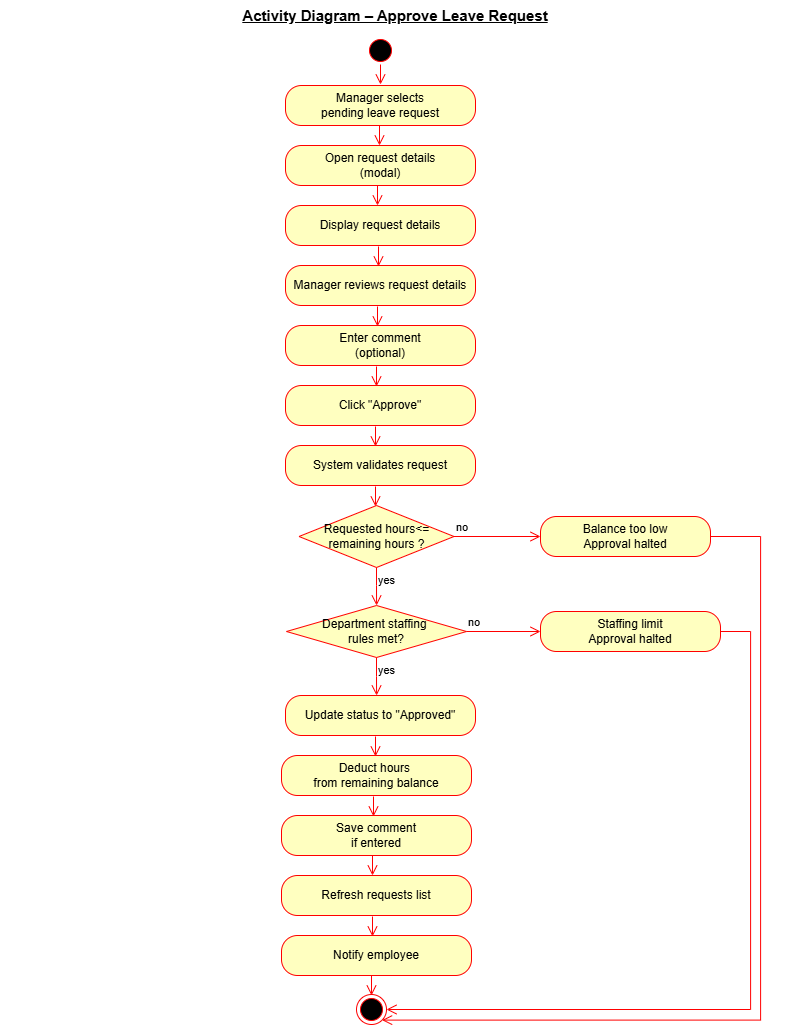

The diagram above was exported from draw.io. Its source (the exported page's mxGraphModel, read from the mxfile embedded in the PNG):
<mxGraphModel dx="1720" dy="1029" grid="1" gridSize="10" guides="1" tooltips="1" connect="1" arrows="1" fold="1" page="1" pageScale="1" pageWidth="850" pageHeight="1100" math="0" shadow="0">
  <root>
    <mxCell id="0" />
    <mxCell id="1" parent="0" />
    <mxCell id="4I49krayNDLjpUX7OWlo-1" parent="1" style="text;html=1;whiteSpace=wrap;strokeColor=none;fillColor=none;align=center;verticalAlign=middle;rounded=0;fontStyle=5;fontSize=15;" value="Activity Diagram – Approve Leave Request" vertex="1">
      <mxGeometry height="30" width="790" x="40" y="15" as="geometry" />
    </mxCell>
    <mxCell id="4I49krayNDLjpUX7OWlo-6" parent="1" style="ellipse;html=1;shape=startState;fillColor=#000000;strokeColor=#ff0000;" value="" vertex="1">
      <mxGeometry height="30" width="30" x="405" y="50" as="geometry" />
    </mxCell>
    <mxCell id="4I49krayNDLjpUX7OWlo-7" edge="1" parent="1" style="edgeStyle=orthogonalEdgeStyle;html=1;verticalAlign=bottom;endArrow=open;endSize=8;strokeColor=#ff0000;rounded=0;" value="">
      <mxGeometry relative="1" as="geometry">
        <mxPoint x="420" y="79" as="sourcePoint" />
        <mxPoint x="420" y="99" as="targetPoint" />
      </mxGeometry>
    </mxCell>
    <mxCell id="4I49krayNDLjpUX7OWlo-8" parent="1" style="rounded=1;whiteSpace=wrap;html=1;arcSize=40;fontColor=#000000;fillColor=#ffffc0;strokeColor=#ff0000;" value="Manager selects&lt;div&gt;pending leave request&lt;/div&gt;" vertex="1">
      <mxGeometry height="40" width="190" x="325" y="100" as="geometry" />
    </mxCell>
    <mxCell id="4I49krayNDLjpUX7OWlo-10" edge="1" parent="1" style="edgeStyle=orthogonalEdgeStyle;html=1;verticalAlign=bottom;endArrow=open;endSize=8;strokeColor=#ff0000;rounded=0;" value="">
      <mxGeometry relative="1" as="geometry">
        <mxPoint x="419" y="140" as="sourcePoint" />
        <mxPoint x="419" y="160" as="targetPoint" />
      </mxGeometry>
    </mxCell>
    <mxCell id="4I49krayNDLjpUX7OWlo-11" parent="1" style="rounded=1;whiteSpace=wrap;html=1;arcSize=40;fontColor=#000000;fillColor=#ffffc0;strokeColor=#ff0000;" value="Open request details&lt;div&gt;(modal)&lt;/div&gt;" vertex="1">
      <mxGeometry height="40" width="190" x="325" y="160" as="geometry" />
    </mxCell>
    <mxCell id="4I49krayNDLjpUX7OWlo-13" parent="1" style="rounded=1;whiteSpace=wrap;html=1;arcSize=40;fontColor=#000000;fillColor=#ffffc0;strokeColor=#ff0000;" value="Display request details" vertex="1">
      <mxGeometry height="40" width="190" x="325" y="220" as="geometry" />
    </mxCell>
    <mxCell id="4I49krayNDLjpUX7OWlo-15" parent="1" style="rounded=1;whiteSpace=wrap;html=1;arcSize=40;fontColor=#000000;fillColor=#ffffc0;strokeColor=#ff0000;" value="Manager reviews request details" vertex="1">
      <mxGeometry height="40" width="190" x="325" y="280" as="geometry" />
    </mxCell>
    <mxCell id="4I49krayNDLjpUX7OWlo-17" parent="1" style="rounded=1;whiteSpace=wrap;html=1;arcSize=40;fontColor=#000000;fillColor=#ffffc0;strokeColor=#ff0000;" value="Enter comment&lt;div&gt;(optional)&lt;/div&gt;" vertex="1">
      <mxGeometry height="40" width="190" x="325" y="340" as="geometry" />
    </mxCell>
    <mxCell id="4I49krayNDLjpUX7OWlo-19" edge="1" parent="1" style="edgeStyle=orthogonalEdgeStyle;html=1;verticalAlign=bottom;endArrow=open;endSize=8;strokeColor=#ff0000;rounded=0;" value="">
      <mxGeometry relative="1" as="geometry">
        <mxPoint x="417" y="200" as="sourcePoint" />
        <mxPoint x="417" y="220" as="targetPoint" />
      </mxGeometry>
    </mxCell>
    <mxCell id="4I49krayNDLjpUX7OWlo-20" edge="1" parent="1" style="edgeStyle=orthogonalEdgeStyle;html=1;verticalAlign=bottom;endArrow=open;endSize=8;strokeColor=#ff0000;rounded=0;" value="">
      <mxGeometry relative="1" as="geometry">
        <mxPoint x="418" y="261" as="sourcePoint" />
        <mxPoint x="418" y="281" as="targetPoint" />
      </mxGeometry>
    </mxCell>
    <mxCell id="4I49krayNDLjpUX7OWlo-21" edge="1" parent="1" style="edgeStyle=orthogonalEdgeStyle;html=1;verticalAlign=bottom;endArrow=open;endSize=8;strokeColor=#ff0000;rounded=0;" value="">
      <mxGeometry relative="1" as="geometry">
        <mxPoint x="417" y="321" as="sourcePoint" />
        <mxPoint x="417" y="341" as="targetPoint" />
      </mxGeometry>
    </mxCell>
    <mxCell id="4I49krayNDLjpUX7OWlo-22" edge="1" parent="1" style="edgeStyle=orthogonalEdgeStyle;html=1;verticalAlign=bottom;endArrow=open;endSize=8;strokeColor=#ff0000;rounded=0;" value="">
      <mxGeometry relative="1" as="geometry">
        <mxPoint x="416" y="381" as="sourcePoint" />
        <mxPoint x="416" y="401" as="targetPoint" />
      </mxGeometry>
    </mxCell>
    <mxCell id="4I49krayNDLjpUX7OWlo-23" parent="1" style="rounded=1;whiteSpace=wrap;html=1;arcSize=40;fontColor=#000000;fillColor=#ffffc0;strokeColor=#ff0000;" value="Click &quot;Approve&quot;" vertex="1">
      <mxGeometry height="40" width="190" x="325" y="400" as="geometry" />
    </mxCell>
    <mxCell id="4I49krayNDLjpUX7OWlo-25" parent="1" style="rounded=1;whiteSpace=wrap;html=1;arcSize=40;fontColor=#000000;fillColor=#ffffc0;strokeColor=#ff0000;" value="System validates request" vertex="1">
      <mxGeometry height="40" width="190" x="325" y="460" as="geometry" />
    </mxCell>
    <mxCell id="4I49krayNDLjpUX7OWlo-27" parent="1" style="rhombus;whiteSpace=wrap;html=1;fontColor=#000000;fillColor=#ffffc0;strokeColor=#ff0000;" value="Requested hours&amp;lt;= remaining hours ?" vertex="1">
      <mxGeometry height="62" width="155" x="338.5" y="520" as="geometry" />
    </mxCell>
    <mxCell id="4I49krayNDLjpUX7OWlo-28" edge="1" parent="1" source="4I49krayNDLjpUX7OWlo-27" style="edgeStyle=orthogonalEdgeStyle;html=1;align=left;verticalAlign=bottom;endArrow=open;endSize=8;strokeColor=#ff0000;rounded=0;entryX=0;entryY=0.5;entryDx=0;entryDy=0;" target="4I49krayNDLjpUX7OWlo-53" value="no">
      <mxGeometry relative="1" x="-1" as="geometry">
        <mxPoint x="550" y="620" as="targetPoint" />
      </mxGeometry>
    </mxCell>
    <mxCell id="4I49krayNDLjpUX7OWlo-29" edge="1" parent="1" source="4I49krayNDLjpUX7OWlo-27" style="edgeStyle=orthogonalEdgeStyle;html=1;align=left;verticalAlign=top;endArrow=open;endSize=8;strokeColor=#ff0000;rounded=0;" value="yes">
      <mxGeometry relative="1" x="-1" as="geometry">
        <Array as="points">
          <mxPoint x="416.07" y="600" />
          <mxPoint x="416.07" y="600" />
        </Array>
        <mxPoint x="416.07" y="620" as="targetPoint" />
      </mxGeometry>
    </mxCell>
    <mxCell id="4I49krayNDLjpUX7OWlo-30" parent="1" style="rhombus;whiteSpace=wrap;html=1;fontColor=#000000;fillColor=#ffffc0;strokeColor=#ff0000;" value="Department staffing&amp;nbsp;&lt;div&gt;rules met?&lt;/div&gt;" vertex="1">
      <mxGeometry height="52" width="180" x="326" y="620" as="geometry" />
    </mxCell>
    <mxCell id="4I49krayNDLjpUX7OWlo-31" edge="1" parent="1" source="4I49krayNDLjpUX7OWlo-30" style="edgeStyle=orthogonalEdgeStyle;html=1;align=left;verticalAlign=bottom;endArrow=open;endSize=8;strokeColor=#ff0000;rounded=0;entryX=0;entryY=0.5;entryDx=0;entryDy=0;" target="4I49krayNDLjpUX7OWlo-55" value="no">
      <mxGeometry relative="1" x="-1" as="geometry">
        <mxPoint x="550" y="730" as="targetPoint" />
      </mxGeometry>
    </mxCell>
    <mxCell id="4I49krayNDLjpUX7OWlo-32" edge="1" parent="1" source="4I49krayNDLjpUX7OWlo-30" style="edgeStyle=orthogonalEdgeStyle;html=1;align=left;verticalAlign=top;endArrow=open;endSize=8;strokeColor=#ff0000;rounded=0;" value="yes">
      <mxGeometry relative="1" x="-1" as="geometry">
        <mxPoint x="416.07" y="710" as="targetPoint" />
      </mxGeometry>
    </mxCell>
    <mxCell id="4I49krayNDLjpUX7OWlo-33" parent="1" style="rounded=1;whiteSpace=wrap;html=1;arcSize=40;fontColor=#000000;fillColor=#ffffc0;strokeColor=#ff0000;" value="Update status to &quot;Approved&quot;" vertex="1">
      <mxGeometry height="40" width="190" x="325" y="710" as="geometry" />
    </mxCell>
    <mxCell id="4I49krayNDLjpUX7OWlo-35" parent="1" style="rounded=1;whiteSpace=wrap;html=1;arcSize=40;fontColor=#000000;fillColor=#ffffc0;strokeColor=#ff0000;" value="Deduct hours&amp;nbsp;&lt;div&gt;from remaining balance&lt;/div&gt;" vertex="1">
      <mxGeometry height="40" width="190" x="321" y="770" as="geometry" />
    </mxCell>
    <mxCell id="4I49krayNDLjpUX7OWlo-37" edge="1" parent="1" style="edgeStyle=orthogonalEdgeStyle;html=1;verticalAlign=bottom;endArrow=open;endSize=8;strokeColor=#ff0000;rounded=0;" value="">
      <mxGeometry relative="1" as="geometry">
        <mxPoint x="415" y="441" as="sourcePoint" />
        <mxPoint x="415" y="461" as="targetPoint" />
      </mxGeometry>
    </mxCell>
    <mxCell id="4I49krayNDLjpUX7OWlo-38" edge="1" parent="1" style="edgeStyle=orthogonalEdgeStyle;html=1;verticalAlign=bottom;endArrow=open;endSize=8;strokeColor=#ff0000;rounded=0;" value="">
      <mxGeometry relative="1" as="geometry">
        <mxPoint x="415" y="501" as="sourcePoint" />
        <mxPoint x="415" y="521" as="targetPoint" />
      </mxGeometry>
    </mxCell>
    <mxCell id="4I49krayNDLjpUX7OWlo-39" edge="1" parent="1" style="edgeStyle=orthogonalEdgeStyle;html=1;verticalAlign=bottom;endArrow=open;endSize=8;strokeColor=#ff0000;rounded=0;" value="">
      <mxGeometry relative="1" as="geometry">
        <mxPoint x="415" y="751" as="sourcePoint" />
        <mxPoint x="415" y="771" as="targetPoint" />
      </mxGeometry>
    </mxCell>
    <mxCell id="4I49krayNDLjpUX7OWlo-40" parent="1" style="rounded=1;whiteSpace=wrap;html=1;arcSize=40;fontColor=#000000;fillColor=#ffffc0;strokeColor=#ff0000;" value="Save comment&lt;div&gt;if entered&lt;/div&gt;" vertex="1">
      <mxGeometry height="40" width="190" x="321" y="830" as="geometry" />
    </mxCell>
    <mxCell id="4I49krayNDLjpUX7OWlo-42" edge="1" parent="1" style="edgeStyle=orthogonalEdgeStyle;html=1;verticalAlign=bottom;endArrow=open;endSize=8;strokeColor=#ff0000;rounded=0;" value="">
      <mxGeometry relative="1" as="geometry">
        <mxPoint x="413" y="811" as="sourcePoint" />
        <mxPoint x="413" y="831" as="targetPoint" />
      </mxGeometry>
    </mxCell>
    <mxCell id="4I49krayNDLjpUX7OWlo-44" edge="1" parent="1" style="edgeStyle=orthogonalEdgeStyle;html=1;verticalAlign=bottom;endArrow=open;endSize=8;strokeColor=#ff0000;rounded=0;" value="">
      <mxGeometry relative="1" as="geometry">
        <mxPoint x="412" y="870" as="sourcePoint" />
        <mxPoint x="412" y="890" as="targetPoint" />
      </mxGeometry>
    </mxCell>
    <mxCell id="4I49krayNDLjpUX7OWlo-45" parent="1" style="rounded=1;whiteSpace=wrap;html=1;arcSize=40;fontColor=#000000;fillColor=#ffffc0;strokeColor=#ff0000;" value="Refresh requests list" vertex="1">
      <mxGeometry height="40" width="190" x="321" y="890" as="geometry" />
    </mxCell>
    <mxCell id="4I49krayNDLjpUX7OWlo-47" edge="1" parent="1" style="edgeStyle=orthogonalEdgeStyle;html=1;verticalAlign=bottom;endArrow=open;endSize=8;strokeColor=#ff0000;rounded=0;" value="">
      <mxGeometry relative="1" as="geometry">
        <mxPoint x="412" y="931" as="sourcePoint" />
        <mxPoint x="412" y="951" as="targetPoint" />
      </mxGeometry>
    </mxCell>
    <mxCell id="4I49krayNDLjpUX7OWlo-49" parent="1" style="rounded=1;whiteSpace=wrap;html=1;arcSize=40;fontColor=#000000;fillColor=#ffffc0;strokeColor=#ff0000;" value="Notify employee" vertex="1">
      <mxGeometry height="40" width="190" x="321" y="950" as="geometry" />
    </mxCell>
    <mxCell id="4I49krayNDLjpUX7OWlo-51" edge="1" parent="1" style="edgeStyle=orthogonalEdgeStyle;html=1;verticalAlign=bottom;endArrow=open;endSize=8;strokeColor=#ff0000;rounded=0;" value="">
      <mxGeometry relative="1" as="geometry">
        <mxPoint x="411" y="990" as="sourcePoint" />
        <mxPoint x="411" y="1010" as="targetPoint" />
      </mxGeometry>
    </mxCell>
    <mxCell id="4I49krayNDLjpUX7OWlo-52" parent="1" style="ellipse;html=1;shape=endState;fillColor=#000000;strokeColor=#ff0000;" value="" vertex="1">
      <mxGeometry height="30" width="30" x="396" y="1009" as="geometry" />
    </mxCell>
    <mxCell id="4I49krayNDLjpUX7OWlo-53" parent="1" style="rounded=1;whiteSpace=wrap;html=1;arcSize=40;fontColor=#000000;fillColor=#ffffc0;strokeColor=#ff0000;" value="Balance too low&lt;div&gt;Approval halted&lt;/div&gt;" vertex="1">
      <mxGeometry height="40" width="170" x="580" y="531" as="geometry" />
    </mxCell>
    <mxCell id="4I49krayNDLjpUX7OWlo-54" edge="1" parent="1" source="4I49krayNDLjpUX7OWlo-53" style="edgeStyle=orthogonalEdgeStyle;html=1;verticalAlign=bottom;endArrow=open;endSize=8;strokeColor=#ff0000;rounded=0;entryX=1;entryY=1;entryDx=0;entryDy=0;" target="4I49krayNDLjpUX7OWlo-52" value="">
      <mxGeometry relative="1" as="geometry">
        <Array as="points">
          <mxPoint x="800.07" y="551.07" />
          <mxPoint x="800.07" y="1034.53" />
        </Array>
        <mxPoint x="820" y="600" as="targetPoint" />
      </mxGeometry>
    </mxCell>
    <mxCell id="4I49krayNDLjpUX7OWlo-55" parent="1" style="rounded=1;whiteSpace=wrap;html=1;arcSize=40;fontColor=#000000;fillColor=#ffffc0;strokeColor=#ff0000;" value="Staffing limit&lt;div&gt;Approval halted&lt;/div&gt;" vertex="1">
      <mxGeometry height="40" width="180" x="580" y="626" as="geometry" />
    </mxCell>
    <mxCell id="4I49krayNDLjpUX7OWlo-56" edge="1" parent="1" source="4I49krayNDLjpUX7OWlo-55" style="edgeStyle=orthogonalEdgeStyle;html=1;verticalAlign=bottom;endArrow=open;endSize=8;strokeColor=#ff0000;rounded=0;entryX=1;entryY=0.5;entryDx=0;entryDy=0;" target="4I49krayNDLjpUX7OWlo-52" value="">
      <mxGeometry relative="1" as="geometry">
        <Array as="points">
          <mxPoint x="790.07" y="646" />
          <mxPoint x="790.07" y="1024" />
        </Array>
        <mxPoint x="770" y="710" as="targetPoint" />
      </mxGeometry>
    </mxCell>
  </root>
</mxGraphModel>